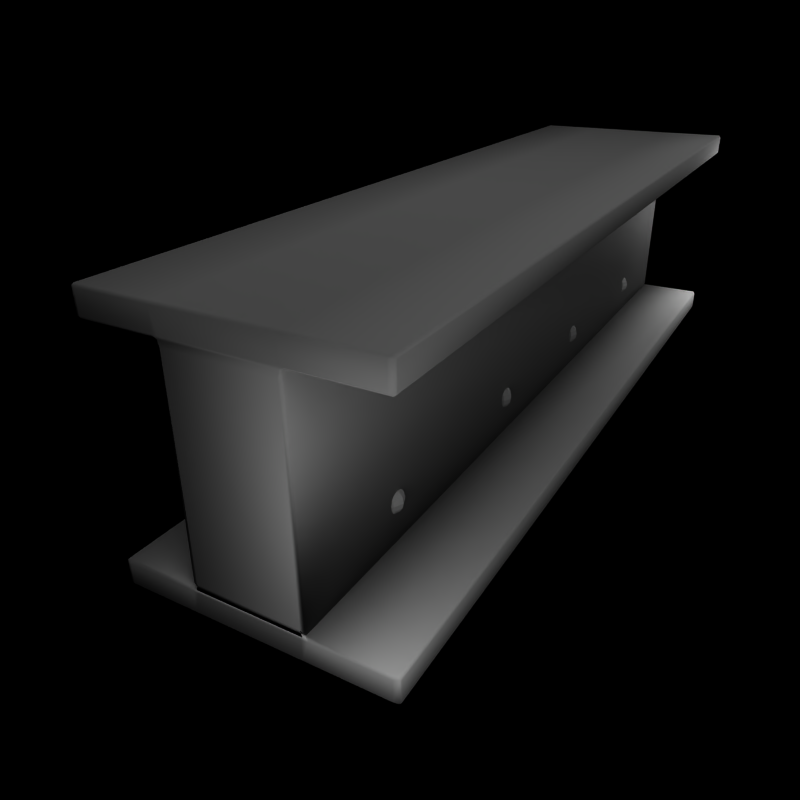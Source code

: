 # Source: metal.blend  (saved by Blender 2.49.2; exported with 4.5.12 LTS)
import bpy
from mathutils import Matrix  # noqa: F401  (used for matrix-valued properties, if any)

bpy.ops.wm.read_factory_settings(use_empty=True)
scene = bpy.context.scene
scene.name = 'Scene'

# ---- collections
col_collection_1 = bpy.data.collections.new('Collection 1'); scene.collection.children.link(col_collection_1)

# ---- materials (node trees are filled in below, after node groups)
mat_material = bpy.data.materials.new('Material')
mat_material.alpha_threshold = 0.0
mat_material.diffuse_color = (0.56, 0.56, 0.56, 1.0)
mat_material.specular_color = (0.14, 0.14, 0.14)
mat_material.roughness = 0.5
mat_material.line_color = (0.0, 0.0, 0.0, 1.0)

# ---- material node trees

# ---- world
world_world = bpy.data.worlds.new('World'); scene.world = world_world
world_world.color = (0.0, 0.0, 0.0)
world_world.use_sun_shadow = False
world_world.sun_shadow_jitter_overblur = 0.0
world_world.cycles.sampling_method = 'MANUAL'
world_world.cycles.sample_map_resolution = 256

# ---- cameras
cam_camera = bpy.data.cameras.new('Camera')
cam_camera.passepartout_alpha = 0.2
cam_camera.clip_end = 100.0
cam_camera.lens = 35.0
cam_camera.ortho_scale = 7.314
cam_camera.show_passepartout = False
cam_camera.show_safe_areas = True
cam_camera.dof.focus_distance = 0.0
cam_camera.dof.aperture_fstop = 128.0

# ---- lights
light_lamp_002 = bpy.data.lights.new('Lamp.002', 'POINT')
light_lamp_002.transmission_factor = 0.0
light_lamp_002.energy = 100.0
light_lamp_002.shadow_buffer_clip_start = 0.5
light_lamp_002.shadow_soft_size = 1.0
light_lamp_002.shadow_maximum_resolution = 0.006
light_lamp_002.use_absolute_resolution = True
light_lamp_002.cycles.use_multiple_importance_sampling = False
light_lamp_001 = bpy.data.lights.new('Lamp.001', 'SUN')
light_lamp_001.transmission_factor = 0.0
light_lamp_001.angle = 1.571
light_lamp_001.energy = 1.0
light_lamp_001.shadow_buffer_clip_start = 0.5
light_lamp_001.shadow_soft_size = 1.0
light_lamp_001.shadow_cascade_max_distance = 1000.0
light_lamp_001.cycles.use_multiple_importance_sampling = False
light_lamp = bpy.data.lights.new('Lamp', 'POINT')
light_lamp.transmission_factor = 0.0
light_lamp.energy = 100.0
light_lamp.shadow_buffer_clip_start = 0.5
light_lamp.shadow_soft_size = 1.0
light_lamp.shadow_maximum_resolution = 0.006
light_lamp.use_absolute_resolution = True
light_lamp.cycles.use_multiple_importance_sampling = False
light_spot = bpy.data.lights.new('Spot', 'SUN')
light_spot.transmission_factor = 0.0
light_spot.cutoff_distance = 30.0
light_spot.angle = 1.571
light_spot.energy = 1.0
light_spot.shadow_buffer_clip_start = 1.001
light_spot.shadow_soft_size = 1.0
light_spot.shadow_cascade_max_distance = 1000.0
light_spot.cycles.use_multiple_importance_sampling = False

# ---- meshes
me_sphere_003 = bpy.data.meshes.new('Sphere.003')
me_sphere_003.from_pydata([(-3.352, -7.479, 5.877), (-3.352, -7.097, 5.801), (-3.352, -6.772, 5.584), (-3.352, -6.555, 5.26), (-3.352, -6.479, 4.877), (-3.352, -6.555, 4.494), (-3.352, -6.772, 4.17), (-3.352, -7.097, 3.953), (-3.622, -7.209, 3.953), (-3.852, -6.979, 4.17), (-4.005, -6.826, 4.494), (-4.059, -6.772, 4.877), (-4.005, -6.826, 5.26), (-3.852, -6.979, 5.584), (-3.622, -7.209, 5.801), (-3.735, -7.479, 5.801), (-4.059, -7.479, 5.584), (-4.276, -7.479, 5.26), (-4.352, -7.479, 4.877), (-4.276, -7.479, 4.494), (-4.059, -7.479, 4.17), (-3.735, -7.479, 3.953), (-3.352, -7.479, 3.877), (-3.622, -7.75, 3.953), (-3.852, -7.979, 4.17), (-4.005, -8.132, 4.494), (-4.059, -8.186, 4.877), (-4.005, -8.132, 5.26), (-3.852, -7.979, 5.584), (-3.622, -7.75, 5.801), (-3.352, -7.862, 5.801), (-3.352, -8.186, 5.584), (-3.352, -8.403, 5.26), (-3.352, -8.479, 4.877), (-3.352, -8.403, 4.494), (-3.352, -8.186, 4.17), (-3.352, -7.862, 3.953), (-3.352, -7.862, 3.953), (-3.352, -8.186, 4.17), (-3.352, -8.403, 4.494), (-3.352, -8.479, 4.877), (-3.352, -8.403, 5.26), (-3.352, -8.186, 5.584), (-3.352, -7.862, 5.801), (-3.352, -7.479, 3.877), (-3.352, -7.097, 3.953), (-3.352, -6.772, 4.17), (-3.352, -6.555, 4.494), (-3.352, -6.479, 4.877), (-3.352, -6.555, 5.26), (-3.352, -6.772, 5.584), (-3.352, -7.097, 5.801), (-3.352, -7.479, 5.877), (4.082, -7.479, 5.93), (4.465, -7.479, 5.854), (4.789, -7.479, 5.637), (5.006, -7.479, 5.313), (5.082, -7.479, 4.93), (5.006, -7.479, 4.547), (4.789, -7.479, 4.223), (4.465, -7.479, 4.006), (4.353, -7.209, 4.006), (4.582, -6.979, 4.223), (4.735, -6.826, 4.547), (4.789, -6.772, 4.93), (4.735, -6.826, 5.313), (4.582, -6.979, 5.637), (4.353, -7.209, 5.854), (4.082, -7.096, 5.854), (4.082, -6.772, 5.637), (4.082, -6.555, 5.313), (4.082, -6.479, 4.93), (4.082, -6.555, 4.547), (4.082, -6.772, 4.223), (4.082, -7.096, 4.006), (4.082, -7.479, 3.93), (4.082, -7.862, 5.854), (4.082, -8.186, 5.637), (4.082, -8.403, 5.313), (4.082, -8.479, 4.93), (4.082, -8.403, 4.547), (4.082, -8.186, 4.223), (4.082, -7.862, 4.006), (4.353, -7.75, 4.006), (4.582, -7.979, 4.223), (4.735, -8.132, 4.547), (4.789, -8.186, 4.93), (4.735, -8.132, 5.313), (4.582, -7.979, 5.637), (4.353, -7.75, 5.854), (-3.265, -7.479, -3.984), (-3.265, -7.097, -4.06), (-3.265, -6.772, -4.277), (-3.265, -6.555, -4.601), (-3.265, -6.479, -4.984), (-3.265, -6.555, -5.367), (-3.265, -6.772, -5.691), (-3.265, -7.097, -5.908), (-3.536, -7.209, -5.908), (-3.765, -6.979, -5.691), (-3.918, -6.826, -5.367), (-3.972, -6.772, -4.984), (-3.918, -6.826, -4.601), (-3.765, -6.979, -4.277), (-3.536, -7.209, -4.06), (-3.648, -7.479, -4.06), (-3.972, -7.479, -4.277), (-4.189, -7.479, -4.601), (-4.265, -7.479, -4.984), (-4.189, -7.479, -5.367), (-3.972, -7.479, -5.691), (-3.648, -7.479, -5.908), (-3.265, -7.479, -5.984), (-3.536, -7.75, -5.908), (-3.765, -7.979, -5.691), (-3.918, -8.132, -5.367), (-3.972, -8.186, -4.984), (-3.918, -8.132, -4.601), (-3.765, -7.979, -4.277), (-3.536, -7.75, -4.06), (-3.265, -7.862, -4.06), (-3.265, -8.186, -4.277), (-3.265, -8.403, -4.601), (-3.265, -8.479, -4.984), (-3.265, -8.403, -5.367), (-3.265, -8.186, -5.691), (-3.265, -7.862, -5.908), (-3.265, -7.862, -5.908), (-3.265, -8.186, -5.691), (-3.265, -8.403, -5.367), (-3.265, -8.479, -4.984), (-3.265, -8.403, -4.601), (-3.265, -8.186, -4.277), (-3.265, -7.862, -4.06), (-3.265, -7.479, -5.984), (-3.265, -7.097, -5.908), (-3.265, -6.772, -5.691), (-3.265, -6.555, -5.367), (-3.265, -6.479, -4.984), (-3.265, -6.555, -4.601), (-3.265, -6.772, -4.277), (-3.265, -7.097, -4.06), (-3.265, -7.479, -3.984), (4.169, -7.479, -3.931), (4.551, -7.479, -4.007), (4.876, -7.479, -4.224), (5.093, -7.479, -4.548), (5.169, -7.479, -4.931), (5.093, -7.479, -5.314), (4.876, -7.479, -5.638), (4.551, -7.479, -5.855), (4.439, -7.209, -5.855), (4.669, -6.979, -5.638), (4.822, -6.826, -5.314), (4.876, -6.772, -4.931), (4.822, -6.826, -4.548), (4.669, -6.979, -4.224), (4.439, -7.209, -4.007), (4.169, -7.096, -4.007), (4.169, -6.772, -4.224), (4.169, -6.555, -4.548), (4.169, -6.479, -4.931), (4.169, -6.555, -5.314), (4.169, -6.772, -5.638), (4.169, -7.096, -5.855), (4.169, -7.479, -5.931), (4.169, -7.862, -4.007), (4.169, -8.186, -4.224), (4.169, -8.403, -4.548), (4.169, -8.479, -4.931), (4.169, -8.403, -5.314), (4.169, -8.186, -5.638), (4.169, -7.862, -5.855), (4.439, -7.75, -5.855), (4.669, -7.979, -5.638), (4.822, -8.132, -5.314), (4.876, -8.186, -4.931), (4.822, -8.132, -4.548), (4.669, -7.979, -4.224), (4.439, -7.75, -4.007), (-3.265, 7.959, -3.984), (-3.265, 8.342, -4.06), (-3.265, 8.666, -4.277), (-3.265, 8.883, -4.601), (-3.265, 8.959, -4.984), (-3.265, 8.883, -5.367), (-3.265, 8.666, -5.691), (-3.265, 8.342, -5.908), (-3.536, 8.23, -5.908), (-3.765, 8.459, -5.691), (-3.918, 8.613, -5.367), (-3.972, 8.666, -4.984), (-3.918, 8.613, -4.601), (-3.765, 8.459, -4.277), (-3.536, 8.23, -4.06), (-3.648, 7.959, -4.06), (-3.972, 7.959, -4.277), (-4.189, 7.959, -4.601), (-4.265, 7.959, -4.984), (-4.189, 7.959, -5.367), (-3.972, 7.959, -5.691), (-3.648, 7.959, -5.908), (-3.265, 7.959, -5.984), (-3.536, 7.689, -5.908), (-3.765, 7.459, -5.691), (-3.918, 7.306, -5.367), (-3.972, 7.252, -4.984), (-3.918, 7.306, -4.601), (-3.765, 7.459, -4.277), (-3.536, 7.689, -4.06), (-3.265, 7.577, -4.06), (-3.265, 7.252, -4.277), (-3.265, 7.035, -4.601), (-3.265, 6.959, -4.984), (-3.265, 7.035, -5.367), (-3.265, 7.252, -5.691), (-3.265, 7.577, -5.908), (-3.265, 7.577, -5.908), (-3.265, 7.252, -5.691), (-3.265, 7.035, -5.367), (-3.265, 6.959, -4.984), (-3.265, 7.035, -4.601), (-3.265, 7.252, -4.277), (-3.265, 7.577, -4.06), (-3.265, 7.959, -5.984), (-3.265, 8.342, -5.908), (-3.265, 8.666, -5.691), (-3.265, 8.883, -5.367), (-3.265, 8.959, -4.984), (-3.265, 8.883, -4.601), (-3.265, 8.666, -4.277), (-3.265, 8.342, -4.06), (-3.265, 7.959, -3.984), (4.169, 7.959, -3.931), (4.551, 7.959, -4.007), (4.876, 7.959, -4.224), (5.093, 7.959, -4.548), (5.169, 7.959, -4.931), (5.093, 7.959, -5.314), (4.876, 7.959, -5.638), (4.551, 7.959, -5.855), (4.439, 8.23, -5.855), (4.669, 8.459, -5.638), (4.822, 8.613, -5.314), (4.876, 8.666, -4.931), (4.822, 8.613, -4.548), (4.669, 8.459, -4.224), (4.439, 8.23, -4.007), (4.169, 8.342, -4.007), (4.169, 8.666, -4.224), (4.169, 8.883, -4.548), (4.169, 8.959, -4.931), (4.169, 8.883, -5.314), (4.169, 8.666, -5.638), (4.169, 8.342, -5.855), (4.169, 7.959, -5.931), (4.169, 7.577, -4.007), (4.169, 7.252, -4.224), (4.169, 7.035, -4.548), (4.169, 6.959, -4.931), (4.169, 7.035, -5.314), (4.169, 7.252, -5.638), (4.169, 7.577, -5.855), (4.439, 7.689, -5.855), (4.669, 7.459, -5.638), (4.822, 7.306, -5.314), (4.876, 7.252, -4.931), (4.822, 7.306, -4.548), (4.669, 7.459, -4.224), (4.439, 7.689, -4.007), (-3.352, 7.959, 5.877), (-3.352, 8.342, 5.801), (-3.352, 8.666, 5.584), (-3.352, 8.883, 5.26), (-3.352, 8.959, 4.877), (-3.352, 8.883, 4.494), (-3.352, 8.666, 4.17), (-3.352, 8.342, 3.953), (-3.622, 8.23, 3.953), (-3.852, 8.459, 4.17), (-4.005, 8.613, 4.494), (-4.059, 8.666, 4.877), (-4.005, 8.613, 5.26), (-3.852, 8.459, 5.584), (-3.622, 8.23, 5.801), (-3.735, 7.959, 5.801), (-4.059, 7.959, 5.584), (-4.276, 7.959, 5.26), (-4.352, 7.959, 4.877), (-4.276, 7.959, 4.494), (-4.059, 7.959, 4.17), (-3.735, 7.959, 3.953), (-3.352, 7.959, 3.877), (-3.622, 7.689, 3.953), (-3.852, 7.459, 4.17), (-4.005, 7.306, 4.494), (-4.059, 7.252, 4.877), (-4.005, 7.306, 5.26), (-3.852, 7.459, 5.584), (-3.622, 7.689, 5.801), (-3.352, 7.577, 5.801), (-3.352, 7.252, 5.584), (-3.352, 7.035, 5.26), (-3.352, 6.959, 4.877), (-3.352, 7.035, 4.494), (-3.352, 7.252, 4.17), (-3.352, 7.577, 3.953), (-3.352, 7.577, 3.953), (-3.352, 7.252, 4.17), (-3.352, 7.035, 4.494), (-3.352, 6.959, 4.877), (-3.352, 7.035, 5.26), (-3.352, 7.252, 5.584), (-3.352, 7.577, 5.801), (-3.352, 7.959, 3.877), (-3.352, 8.342, 3.953), (-3.352, 8.666, 4.17), (-3.352, 8.883, 4.494), (-3.352, 8.959, 4.877), (-3.352, 8.883, 5.26), (-3.352, 8.666, 5.584), (-3.352, 8.342, 5.801), (-3.352, 7.959, 5.877), (4.082, 7.959, 5.93), (4.465, 7.959, 5.854), (4.789, 7.959, 5.637), (5.006, 7.959, 5.313), (5.082, 7.959, 4.93), (5.006, 7.959, 4.547), (4.789, 7.959, 4.223), (4.465, 7.959, 4.006), (4.353, 8.23, 4.006), (4.582, 8.459, 4.223), (4.735, 8.613, 4.547), (4.789, 8.666, 4.93), (4.735, 8.613, 5.313), (4.582, 8.459, 5.637), (4.353, 8.23, 5.854), (4.082, 8.342, 5.854), (4.082, 8.666, 5.637), (4.082, 8.883, 5.313), (4.082, 8.959, 4.93), (4.082, 8.883, 4.547), (4.082, 8.666, 4.223), (4.082, 8.342, 4.006), (4.082, 7.959, 3.93), (4.082, 7.577, 5.854), (4.082, 7.252, 5.637), (4.082, 7.035, 5.313), (4.082, 6.959, 4.93), (4.082, 7.035, 4.547), (4.082, 7.252, 4.223), (4.082, 7.577, 4.006), (4.353, 7.689, 4.006), (4.582, 7.459, 4.223), (4.735, 7.306, 4.547), (4.789, 7.252, 4.93), (4.735, 7.306, 5.313), (4.582, 7.459, 5.637), (4.353, 7.689, 5.854), (-3.352, -24.17, 5.877), (-3.352, -23.79, 5.801), (-3.352, -23.46, 5.584), (-3.352, -23.25, 5.26), (-3.352, -23.17, 4.877), (-3.352, -23.25, 4.494), (-3.352, -23.46, 4.17), (-3.352, -23.79, 3.953), (-3.622, -23.9, 3.953), (-3.852, -23.67, 4.17), (-4.005, -23.52, 4.494), (-4.059, -23.46, 4.877), (-4.005, -23.52, 5.26), (-3.852, -23.67, 5.584), (-3.622, -23.9, 5.801), (-3.735, -24.17, 5.801), (-4.059, -24.17, 5.584), (-4.276, -24.17, 5.26), (-4.352, -24.17, 4.877), (-4.276, -24.17, 4.494), (-4.059, -24.17, 4.17), (-3.735, -24.17, 3.953), (-3.352, -24.17, 3.877), (-3.622, -24.44, 3.953), (-3.852, -24.67, 4.17), (-4.005, -24.82, 4.494), (-4.059, -24.88, 4.877), (-4.005, -24.82, 5.26), (-3.852, -24.67, 5.584), (-3.622, -24.44, 5.801), (-3.352, -24.55, 5.801), (-3.352, -24.88, 5.584), (-3.352, -25.09, 5.26), (-3.352, -25.17, 4.877), (-3.352, -25.09, 4.494), (-3.352, -24.88, 4.17), (-3.352, -24.55, 3.953), (-3.352, -24.55, 3.953), (-3.352, -24.88, 4.17), (-3.352, -25.09, 4.494), (-3.352, -25.17, 4.877), (-3.352, -25.09, 5.26), (-3.352, -24.88, 5.584), (-3.352, -24.55, 5.801), (-3.352, -24.17, 3.877), (-3.352, -23.79, 3.953), (-3.352, -23.46, 4.17), (-3.352, -23.25, 4.494), (-3.352, -23.17, 4.877), (-3.352, -23.25, 5.26), (-3.352, -23.46, 5.584), (-3.352, -23.79, 5.801), (-3.352, -24.17, 5.877), (4.082, -24.17, 5.93), (4.465, -24.17, 5.854), (4.789, -24.17, 5.637), (5.006, -24.17, 5.313), (5.082, -24.17, 4.93), (5.006, -24.17, 4.547), (4.789, -24.17, 4.223), (4.465, -24.17, 4.006), (4.353, -23.9, 4.006), (4.582, -23.67, 4.223), (4.735, -23.52, 4.547), (4.789, -23.46, 4.93), (4.735, -23.52, 5.313), (4.582, -23.67, 5.637), (4.353, -23.9, 5.854), (4.082, -23.79, 5.854), (4.082, -23.46, 5.637), (4.082, -23.25, 5.313), (4.082, -23.17, 4.93), (4.082, -23.25, 4.547), (4.082, -23.46, 4.223), (4.082, -23.79, 4.006), (4.082, -24.17, 3.93), (4.082, -24.55, 5.854), (4.082, -24.88, 5.637), (4.082, -25.09, 5.313), (4.082, -25.17, 4.93), (4.082, -25.09, 4.547), (4.082, -24.88, 4.223), (4.082, -24.55, 4.006), (4.353, -24.44, 4.006), (4.582, -24.67, 4.223), (4.735, -24.82, 4.547), (4.789, -24.88, 4.93), (4.735, -24.82, 5.313), (4.582, -24.67, 5.637), (4.353, -24.44, 5.854), (-3.265, -24.17, -3.984), (-3.265, -23.79, -4.06), (-3.265, -23.46, -4.277), (-3.265, -23.25, -4.601), (-3.265, -23.17, -4.984), (-3.265, -23.25, -5.367), (-3.265, -23.46, -5.691), (-3.265, -23.79, -5.908), (-3.536, -23.9, -5.908), (-3.765, -23.67, -5.691), (-3.918, -23.52, -5.367), (-3.972, -23.46, -4.984), (-3.918, -23.52, -4.601), (-3.765, -23.67, -4.277), (-3.536, -23.9, -4.06), (-3.648, -24.17, -4.06), (-3.972, -24.17, -4.277), (-4.189, -24.17, -4.601), (-4.265, -24.17, -4.984), (-4.189, -24.17, -5.367), (-3.972, -24.17, -5.691), (-3.648, -24.17, -5.908), (-3.265, -24.17, -5.984), (-3.536, -24.44, -5.908), (-3.765, -24.67, -5.691), (-3.918, -24.82, -5.367), (-3.972, -24.88, -4.984), (-3.918, -24.82, -4.601), (-3.765, -24.67, -4.277), (-3.536, -24.44, -4.06), (-3.265, -24.55, -4.06), (-3.265, -24.88, -4.277), (-3.265, -25.09, -4.601), (-3.265, -25.17, -4.984), (-3.265, -25.09, -5.367), (-3.265, -24.88, -5.691), (-3.265, -24.55, -5.908), (-3.265, -24.55, -5.908), (-3.265, -24.88, -5.691), (-3.265, -25.09, -5.367), (-3.265, -25.17, -4.984), (-3.265, -25.09, -4.601), (-3.265, -24.88, -4.277), (-3.265, -24.55, -4.06), (-3.265, -24.17, -5.984), (-3.265, -23.79, -5.908), (-3.265, -23.46, -5.691), (-3.265, -23.25, -5.367), (-3.265, -23.17, -4.984), (-3.265, -23.25, -4.601), (-3.265, -23.46, -4.277), (-3.265, -23.79, -4.06), (-3.265, -24.17, -3.984), (4.169, -24.17, -3.931), (4.551, -24.17, -4.007), (4.876, -24.17, -4.224), (5.093, -24.17, -4.548), (5.169, -24.17, -4.931), (5.093, -24.17, -5.314), (4.876, -24.17, -5.638), (4.551, -24.17, -5.855), (4.439, -23.9, -5.855), (4.669, -23.67, -5.638), (4.822, -23.52, -5.314), (4.876, -23.46, -4.931), (4.822, -23.52, -4.548), (4.669, -23.67, -4.224), (4.439, -23.9, -4.007), (4.169, -23.79, -4.007), (4.169, -23.46, -4.224), (4.169, -23.25, -4.548), (4.169, -23.17, -4.931), (4.169, -23.25, -5.314), (4.169, -23.46, -5.638), (4.169, -23.79, -5.855), (4.169, -24.17, -5.931), (4.169, -24.55, -4.007), (4.169, -24.88, -4.224), (4.169, -25.09, -4.548), (4.169, -25.17, -4.931), (4.169, -25.09, -5.314), (4.169, -24.88, -5.638), (4.169, -24.55, -5.855), (4.439, -24.44, -5.855), (4.669, -24.67, -5.638), (4.822, -24.82, -5.314), (4.876, -24.88, -4.931), (4.822, -24.82, -4.548), (4.669, -24.67, -4.224), (4.439, -24.44, -4.007), (-3.265, 24.65, -3.984), (-3.265, 25.03, -4.06), (-3.265, 25.36, -4.277), (-3.265, 25.57, -4.601), (-3.265, 25.65, -4.984), (-3.265, 25.57, -5.367), (-3.265, 25.36, -5.691), (-3.265, 25.03, -5.908), (-3.536, 24.92, -5.908), (-3.765, 25.15, -5.691), (-3.918, 25.3, -5.367), (-3.972, 25.36, -4.984), (-3.918, 25.3, -4.601), (-3.765, 25.15, -4.277), (-3.536, 24.92, -4.06), (-3.648, 24.65, -4.06), (-3.972, 24.65, -4.277), (-4.189, 24.65, -4.601), (-4.265, 24.65, -4.984), (-4.189, 24.65, -5.367), (-3.972, 24.65, -5.691), (-3.648, 24.65, -5.908), (-3.265, 24.65, -5.984), (-3.536, 24.38, -5.908), (-3.765, 24.15, -5.691), (-3.918, 24.0, -5.367), (-3.972, 23.94, -4.984), (-3.918, 24.0, -4.601), (-3.765, 24.15, -4.277), (-3.536, 24.38, -4.06), (-3.265, 24.27, -4.06), (-3.265, 23.94, -4.277), (-3.265, 23.73, -4.601), (-3.265, 23.65, -4.984), (-3.265, 23.73, -5.367), (-3.265, 23.94, -5.691), (-3.265, 24.27, -5.908), (-3.265, 24.27, -5.908), (-3.265, 23.94, -5.691), (-3.265, 23.73, -5.367), (-3.265, 23.65, -4.984), (-3.265, 23.73, -4.601), (-3.265, 23.94, -4.277), (-3.265, 24.27, -4.06), (-3.265, 24.65, -5.984), (-3.265, 25.03, -5.908), (-3.265, 25.36, -5.691), (-3.265, 25.57, -5.367), (-3.265, 25.65, -4.984), (-3.265, 25.57, -4.601), (-3.265, 25.36, -4.277), (-3.265, 25.03, -4.06), (-3.265, 24.65, -3.984), (4.169, 24.65, -3.931), (4.551, 24.65, -4.007), (4.876, 24.65, -4.224), (5.093, 24.65, -4.548), (5.169, 24.65, -4.931), (5.093, 24.65, -5.314), (4.876, 24.65, -5.638), (4.551, 24.65, -5.855), (4.439, 24.92, -5.855), (4.669, 25.15, -5.638), (4.822, 25.3, -5.314), (4.876, 25.36, -4.931), (4.822, 25.3, -4.548), (4.669, 25.15, -4.224), (4.439, 24.92, -4.007), (4.169, 25.03, -4.007), (4.169, 25.36, -4.224), (4.169, 25.57, -4.548), (4.169, 25.65, -4.931), (4.169, 25.57, -5.314), (4.169, 25.36, -5.638), (4.169, 25.03, -5.855), (4.169, 24.65, -5.931), (4.169, 24.27, -4.007), (4.169, 23.94, -4.224), (4.169, 23.73, -4.548), (4.169, 23.65, -4.931), (4.169, 23.73, -5.314), (4.169, 23.94, -5.638), (4.169, 24.27, -5.855), (4.439, 24.38, -5.855), (4.669, 24.15, -5.638), (4.822, 24.0, -5.314), (4.876, 23.94, -4.931), (4.822, 24.0, -4.548), (4.669, 24.15, -4.224), (4.439, 24.38, -4.007), (-3.352, 24.65, 5.877), (-3.352, 25.03, 5.801), (-3.352, 25.36, 5.584), (-3.352, 25.57, 5.26), (-3.352, 25.65, 4.877), (-3.352, 25.57, 4.494), (-3.352, 25.36, 4.17), (-3.352, 25.03, 3.953), (-3.622, 24.92, 3.953), (-3.852, 25.15, 4.17), (-4.005, 25.3, 4.494), (-4.059, 25.36, 4.877), (-4.005, 25.3, 5.26), (-3.852, 25.15, 5.584), (-3.622, 24.92, 5.801), (-3.735, 24.65, 5.801), (-4.059, 24.65, 5.584), (-4.276, 24.65, 5.26), (-4.352, 24.65, 4.877), (-4.276, 24.65, 4.494), (-4.059, 24.65, 4.17), (-3.735, 24.65, 3.953), (-3.352, 24.65, 3.877), (-3.622, 24.38, 3.953), (-3.852, 24.15, 4.17), (-4.005, 24.0, 4.494), (-4.059, 23.94, 4.877), (-4.005, 24.0, 5.26), (-3.852, 24.15, 5.584), (-3.622, 24.38, 5.801), (-3.352, 24.27, 5.801), (-3.352, 23.94, 5.584), (-3.352, 23.73, 5.26), (-3.352, 23.65, 4.877), (-3.352, 23.73, 4.494), (-3.352, 23.94, 4.17), (-3.352, 24.27, 3.953), (-3.352, 24.27, 3.953), (-3.352, 23.94, 4.17), (-3.352, 23.73, 4.494), (-3.352, 23.65, 4.877), (-3.352, 23.73, 5.26), (-3.352, 23.94, 5.584), (-3.352, 24.27, 5.801), (-3.352, 24.65, 3.877), (-3.352, 25.03, 3.953), (-3.352, 25.36, 4.17), (-3.352, 25.57, 4.494), (-3.352, 25.65, 4.877), (-3.352, 25.57, 5.26), (-3.352, 25.36, 5.584), (-3.352, 25.03, 5.801), (-3.352, 24.65, 5.877), (4.082, 24.65, 5.93), (4.465, 24.65, 5.854), (4.789, 24.65, 5.637), (5.006, 24.65, 5.313), (5.082, 24.65, 4.93), (5.006, 24.65, 4.547), (4.789, 24.65, 4.223), (4.465, 24.65, 4.006), (4.353, 24.92, 4.006), (4.582, 25.15, 4.223), (4.735, 25.3, 4.547), (4.789, 25.36, 4.93), (4.735, 25.3, 5.313), (4.582, 25.15, 5.637), (4.353, 24.92, 5.854), (4.082, 25.03, 5.854), (4.082, 25.36, 5.637), (4.082, 25.57, 5.313), (4.082, 25.65, 4.93), (4.082, 25.57, 4.547), (4.082, 25.36, 4.223), (4.082, 25.03, 4.006), (4.082, 24.65, 3.93), (4.082, 24.27, 5.854), (4.082, 23.94, 5.637), (4.082, 23.73, 5.313), (4.082, 23.65, 4.93), (4.082, 23.73, 4.547), (4.082, 23.94, 4.223), (4.082, 24.27, 4.006), (4.353, 24.38, 4.006), (4.582, 24.15, 4.223), (4.735, 24.0, 4.547), (4.789, 23.94, 4.93), (4.735, 24.0, 5.313), (4.582, 24.15, 5.637), (4.353, 24.38, 5.854), (-3.783, -34.64, -7.909), (-3.942, -34.63, 7.849), (4.043, -34.64, -7.784), (3.885, -34.63, 7.905), (3.834, -34.63, 9.892), (-3.947, -34.63, 9.791), (-3.756, -34.64, -9.869), (4.06, -34.64, -9.79), (-9.556, -34.64, -7.96), (-9.536, -34.64, -9.928), (-9.739, -34.44, -9.729), (-9.755, -34.44, -8.162), (-9.765, 34.43, -8.184), (-9.749, 34.43, -9.751), (9.744, -34.64, -9.733), (9.725, -34.64, -7.763), (9.928, -34.44, -7.964), (9.943, -34.44, -9.53), (9.934, 34.43, -9.552), (9.918, 34.43, -7.986), (-9.715, -34.63, 7.787), (-9.735, -34.63, 9.754), (-9.934, -34.43, 9.552), (-9.918, -34.43, 7.986), (-9.928, 34.44, 7.964), (-9.943, 34.44, 9.53), (9.546, -34.63, 9.95), (9.566, -34.63, 7.981), (9.765, -34.43, 8.184), (9.749, -34.43, 9.751), (9.739, 34.44, 9.729), (9.755, 34.44, 8.162), (-3.956, 34.44, 9.768), (3.825, 34.44, 9.87), (-9.744, 34.44, 9.732), (9.536, 34.44, 9.928), (3.876, 34.44, 7.883), (9.556, 34.44, 7.959), (-3.952, 34.44, 7.827), (-9.725, 34.44, 7.765), (9.353, 34.64, 8.157), (9.338, 34.64, 9.725), (4.031, 34.64, 9.671), (4.071, 34.64, 8.086), (3.629, 34.64, 9.666), (-3.755, 34.64, 9.57), (-3.751, 34.64, 8.029), (3.669, 34.64, 8.082), (-9.541, 34.64, 9.532), (-9.526, 34.64, 7.968), (-4.153, 34.64, 8.026), (-4.157, 34.64, 9.566), (-9.885, 34.5, 9.589), (-9.868, 34.49, 7.905), (9.68, 34.5, 9.787), (9.697, 34.5, 8.102), (4.05, 34.42, -9.813), (9.735, 34.42, -9.755), (-3.765, 34.42, -9.891), (-9.546, 34.42, -9.95), (4.034, 34.42, -7.806), (9.715, 34.42, -7.786), (-3.793, 34.42, -7.931), (-9.566, 34.42, -7.982), (9.505, 34.63, -7.999), (9.52, 34.63, -9.545), (4.261, 34.63, -9.598), (4.248, 34.63, -8.018), (3.836, 34.63, -9.602), (-3.556, 34.63, -9.677), (-3.577, 34.63, -8.14), (3.823, 34.63, -8.022), (-9.335, 34.63, -9.735), (-9.351, 34.63, -8.193), (-4.002, 34.63, -8.146), (-3.981, 34.63, -9.681), (-9.698, 34.48, -9.801), (-9.715, 34.48, -8.133), (9.884, 34.48, -9.603), (9.867, 34.48, -7.935), (4.029, 34.63, -7.293), (4.034, 34.44, -7.79), (-3.949, 34.41, 7.574), (-3.952, 34.45, 7.818), (-3.584, 34.63, -7.502), (3.814, 34.63, -7.381), (3.659, 34.64, 7.46), (-3.718, 34.64, 7.398), (3.763, 34.64, 7.902), (3.876, 34.44, 7.883), (-3.836, 34.64, 7.856), (-3.793, 34.44, -7.912), (3.926, 34.63, -7.811), (-3.686, 34.63, -7.929), (-3.911, 34.63, -7.957)], [], [(22, 8, 7), (7, 8, 9, 6), (6, 9, 10, 5), (5, 10, 11, 4), (4, 11, 12, 3), (3, 12, 13, 2), (2, 13, 14, 1), (14, 0, 1), (15, 0, 14), (13, 16, 15, 14), (12, 17, 16, 13), (11, 18, 17, 12), (10, 19, 18, 11), (9, 20, 19, 10), (8, 21, 20, 9), (22, 21, 8), (22, 23, 21), (21, 23, 24, 20), (20, 24, 25, 19), (19, 25, 26, 18), (18, 26, 27, 17), (17, 27, 28, 16), (16, 28, 29, 15), (29, 0, 15), (30, 0, 29), (28, 31, 30, 29), (27, 32, 31, 28), (26, 33, 32, 27), (25, 34, 33, 26), (24, 35, 34, 25), (23, 36, 35, 24), (22, 36, 23), (1, 0, 52, 51), (22, 7, 45, 44), (0, 30, 43, 52), (36, 22, 44, 37), (35, 36, 37, 38), (34, 35, 38, 39), (33, 34, 39, 40), (32, 33, 40, 41), (31, 32, 41, 42), (30, 31, 42, 43), (7, 6, 46, 45), (6, 5, 47, 46), (5, 4, 48, 47), (4, 3, 49, 48), (3, 2, 50, 49), (2, 1, 51, 50), (50, 51, 68, 69), (49, 50, 69, 70), (48, 49, 70, 71), (47, 48, 71, 72), (46, 47, 72, 73), (45, 46, 73, 74), (43, 42, 77, 76), (42, 41, 78, 77), (41, 40, 79, 78), (40, 39, 80, 79), (39, 38, 81, 80), (38, 37, 82, 81), (37, 44, 75, 82), (52, 43, 76, 53), (44, 45, 74, 75), (51, 52, 53, 68), (75, 61, 60), (60, 61, 62, 59), (59, 62, 63, 58), (58, 63, 64, 57), (57, 64, 65, 56), (56, 65, 66, 55), (55, 66, 67, 54), (67, 53, 54), (68, 53, 67), (66, 69, 68, 67), (65, 70, 69, 66), (64, 71, 70, 65), (63, 72, 71, 64), (62, 73, 72, 63), (61, 74, 73, 62), (75, 74, 61), (75, 83, 82), (82, 83, 84, 81), (81, 84, 85, 80), (80, 85, 86, 79), (79, 86, 87, 78), (78, 87, 88, 77), (77, 88, 89, 76), (89, 53, 76), (54, 53, 89), (88, 55, 54, 89), (87, 56, 55, 88), (86, 57, 56, 87), (85, 58, 57, 86), (84, 59, 58, 85), (83, 60, 59, 84), (75, 60, 83), (112, 98, 97), (97, 98, 99, 96), (96, 99, 100, 95), (95, 100, 101, 94), (94, 101, 102, 93), (93, 102, 103, 92), (92, 103, 104, 91), (104, 90, 91), (105, 90, 104), (103, 106, 105, 104), (102, 107, 106, 103), (101, 108, 107, 102), (100, 109, 108, 101), (99, 110, 109, 100), (98, 111, 110, 99), (112, 111, 98), (112, 113, 111), (111, 113, 114, 110), (110, 114, 115, 109), (109, 115, 116, 108), (108, 116, 117, 107), (107, 117, 118, 106), (106, 118, 119, 105), (119, 90, 105), (120, 90, 119), (118, 121, 120, 119), (117, 122, 121, 118), (116, 123, 122, 117), (115, 124, 123, 116), (114, 125, 124, 115), (113, 126, 125, 114), (112, 126, 113), (91, 90, 142, 141), (112, 97, 135, 134), (90, 120, 133, 142), (126, 112, 134, 127), (125, 126, 127, 128), (124, 125, 128, 129), (123, 124, 129, 130), (122, 123, 130, 131), (121, 122, 131, 132), (120, 121, 132, 133), (97, 96, 136, 135), (96, 95, 137, 136), (95, 94, 138, 137), (94, 93, 139, 138), (93, 92, 140, 139), (92, 91, 141, 140), (140, 141, 158, 159), (139, 140, 159, 160), (138, 139, 160, 161), (137, 138, 161, 162), (136, 137, 162, 163), (135, 136, 163, 164), (133, 132, 167, 166), (132, 131, 168, 167), (131, 130, 169, 168), (130, 129, 170, 169), (129, 128, 171, 170), (128, 127, 172, 171), (127, 134, 165, 172), (142, 133, 166, 143), (134, 135, 164, 165), (141, 142, 143, 158), (165, 151, 150), (150, 151, 152, 149), (149, 152, 153, 148), (148, 153, 154, 147), (147, 154, 155, 146), (146, 155, 156, 145), (145, 156, 157, 144), (157, 143, 144), (158, 143, 157), (156, 159, 158, 157), (155, 160, 159, 156), (154, 161, 160, 155), (153, 162, 161, 154), (152, 163, 162, 153), (151, 164, 163, 152), (165, 164, 151), (165, 173, 172), (172, 173, 174, 171), (171, 174, 175, 170), (170, 175, 176, 169), (169, 176, 177, 168), (168, 177, 178, 167), (167, 178, 179, 166), (179, 143, 166), (144, 143, 179), (178, 145, 144, 179), (177, 146, 145, 178), (176, 147, 146, 177), (175, 148, 147, 176), (174, 149, 148, 175), (173, 150, 149, 174), (165, 150, 173), (202, 188, 187), (187, 188, 189, 186), (186, 189, 190, 185), (185, 190, 191, 184), (184, 191, 192, 183), (183, 192, 193, 182), (182, 193, 194, 181), (194, 180, 181), (195, 180, 194), (193, 196, 195, 194), (192, 197, 196, 193), (191, 198, 197, 192), (190, 199, 198, 191), (189, 200, 199, 190), (188, 201, 200, 189), (202, 201, 188), (202, 203, 201), (201, 203, 204, 200), (200, 204, 205, 199), (199, 205, 206, 198), (198, 206, 207, 197), (197, 207, 208, 196), (196, 208, 209, 195), (209, 180, 195), (210, 180, 209), (208, 211, 210, 209), (207, 212, 211, 208), (206, 213, 212, 207), (205, 214, 213, 206), (204, 215, 214, 205), (203, 216, 215, 204), (202, 216, 203), (181, 180, 232, 231), (202, 187, 225, 224), (180, 210, 223, 232), (216, 202, 224, 217), (215, 216, 217, 218), (214, 215, 218, 219), (213, 214, 219, 220), (212, 213, 220, 221), (211, 212, 221, 222), (210, 211, 222, 223), (187, 186, 226, 225), (186, 185, 227, 226), (185, 184, 228, 227), (184, 183, 229, 228), (183, 182, 230, 229), (182, 181, 231, 230), (230, 231, 248, 249), (229, 230, 249, 250), (228, 229, 250, 251), (227, 228, 251, 252), (226, 227, 252, 253), (225, 226, 253, 254), (223, 222, 257, 256), (222, 221, 258, 257), (221, 220, 259, 258), (220, 219, 260, 259), (219, 218, 261, 260), (218, 217, 262, 261), (217, 224, 255, 262), (232, 223, 256, 233), (224, 225, 254, 255), (231, 232, 233, 248), (255, 241, 240), (240, 241, 242, 239), (239, 242, 243, 238), (238, 243, 244, 237), (237, 244, 245, 236), (236, 245, 246, 235), (235, 246, 247, 234), (247, 233, 234), (248, 233, 247), (246, 249, 248, 247), (245, 250, 249, 246), (244, 251, 250, 245), (243, 252, 251, 244), (242, 253, 252, 243), (241, 254, 253, 242), (255, 254, 241), (255, 263, 262), (262, 263, 264, 261), (261, 264, 265, 260), (260, 265, 266, 259), (259, 266, 267, 258), (258, 267, 268, 257), (257, 268, 269, 256), (269, 233, 256), (234, 233, 269), (268, 235, 234, 269), (267, 236, 235, 268), (266, 237, 236, 267), (265, 238, 237, 266), (264, 239, 238, 265), (263, 240, 239, 264), (255, 240, 263), (292, 278, 277), (277, 278, 279, 276), (276, 279, 280, 275), (275, 280, 281, 274), (274, 281, 282, 273), (273, 282, 283, 272), (272, 283, 284, 271), (284, 270, 271), (285, 270, 284), (283, 286, 285, 284), (282, 287, 286, 283), (281, 288, 287, 282), (280, 289, 288, 281), (279, 290, 289, 280), (278, 291, 290, 279), (292, 291, 278), (292, 293, 291), (291, 293, 294, 290), (290, 294, 295, 289), (289, 295, 296, 288), (288, 296, 297, 287), (287, 297, 298, 286), (286, 298, 299, 285), (299, 270, 285), (300, 270, 299), (298, 301, 300, 299), (297, 302, 301, 298), (296, 303, 302, 297), (295, 304, 303, 296), (294, 305, 304, 295), (293, 306, 305, 294), (292, 306, 293), (271, 270, 322, 321), (292, 277, 315, 314), (270, 300, 313, 322), (306, 292, 314, 307), (305, 306, 307, 308), (304, 305, 308, 309), (303, 304, 309, 310), (302, 303, 310, 311), (301, 302, 311, 312), (300, 301, 312, 313), (277, 276, 316, 315), (276, 275, 317, 316), (275, 274, 318, 317), (274, 273, 319, 318), (273, 272, 320, 319), (272, 271, 321, 320), (320, 321, 338, 339), (319, 320, 339, 340), (318, 319, 340, 341), (317, 318, 341, 342), (316, 317, 342, 343), (315, 316, 343, 344), (313, 312, 347, 346), (312, 311, 348, 347), (311, 310, 349, 348), (310, 309, 350, 349), (309, 308, 351, 350), (308, 307, 352, 351), (307, 314, 345, 352), (322, 313, 346, 323), (314, 315, 344, 345), (321, 322, 323, 338), (345, 331, 330), (330, 331, 332, 329), (329, 332, 333, 328), (328, 333, 334, 327), (327, 334, 335, 326), (326, 335, 336, 325), (325, 336, 337, 324), (337, 323, 324), (338, 323, 337), (336, 339, 338, 337), (335, 340, 339, 336), (334, 341, 340, 335), (333, 342, 341, 334), (332, 343, 342, 333), (331, 344, 343, 332), (345, 344, 331), (345, 353, 352), (352, 353, 354, 351), (351, 354, 355, 350), (350, 355, 356, 349), (349, 356, 357, 348), (348, 357, 358, 347), (347, 358, 359, 346), (359, 323, 346), (324, 323, 359), (358, 325, 324, 359), (357, 326, 325, 358), (356, 327, 326, 357), (355, 328, 327, 356), (354, 329, 328, 355), (353, 330, 329, 354), (345, 330, 353), (382, 368, 367), (367, 368, 369, 366), (366, 369, 370, 365), (365, 370, 371, 364), (364, 371, 372, 363), (363, 372, 373, 362), (362, 373, 374, 361), (374, 360, 361), (375, 360, 374), (373, 376, 375, 374), (372, 377, 376, 373), (371, 378, 377, 372), (370, 379, 378, 371), (369, 380, 379, 370), (368, 381, 380, 369), (382, 381, 368), (382, 383, 381), (381, 383, 384, 380), (380, 384, 385, 379), (379, 385, 386, 378), (378, 386, 387, 377), (377, 387, 388, 376), (376, 388, 389, 375), (389, 360, 375), (390, 360, 389), (388, 391, 390, 389), (387, 392, 391, 388), (386, 393, 392, 387), (385, 394, 393, 386), (384, 395, 394, 385), (383, 396, 395, 384), (382, 396, 383), (361, 360, 412, 411), (382, 367, 405, 404), (360, 390, 403, 412), (396, 382, 404, 397), (395, 396, 397, 398), (394, 395, 398, 399), (393, 394, 399, 400), (392, 393, 400, 401), (391, 392, 401, 402), (390, 391, 402, 403), (367, 366, 406, 405), (366, 365, 407, 406), (365, 364, 408, 407), (364, 363, 409, 408), (363, 362, 410, 409), (362, 361, 411, 410), (410, 411, 428, 429), (409, 410, 429, 430), (408, 409, 430, 431), (407, 408, 431, 432), (406, 407, 432, 433), (405, 406, 433, 434), (403, 402, 437, 436), (402, 401, 438, 437), (401, 400, 439, 438), (400, 399, 440, 439), (399, 398, 441, 440), (398, 397, 442, 441), (397, 404, 435, 442), (412, 403, 436, 413), (404, 405, 434, 435), (411, 412, 413, 428), (435, 421, 420), (420, 421, 422, 419), (419, 422, 423, 418), (418, 423, 424, 417), (417, 424, 425, 416), (416, 425, 426, 415), (415, 426, 427, 414), (427, 413, 414), (428, 413, 427), (426, 429, 428, 427), (425, 430, 429, 426), (424, 431, 430, 425), (423, 432, 431, 424), (422, 433, 432, 423), (421, 434, 433, 422), (435, 434, 421), (435, 443, 442), (442, 443, 444, 441), (441, 444, 445, 440), (440, 445, 446, 439), (439, 446, 447, 438), (438, 447, 448, 437), (437, 448, 449, 436), (449, 413, 436), (414, 413, 449), (448, 415, 414, 449), (447, 416, 415, 448), (446, 417, 416, 447), (445, 418, 417, 446), (444, 419, 418, 445), (443, 420, 419, 444), (435, 420, 443), (472, 458, 457), (457, 458, 459, 456), (456, 459, 460, 455), (455, 460, 461, 454), (454, 461, 462, 453), (453, 462, 463, 452), (452, 463, 464, 451), (464, 450, 451), (465, 450, 464), (463, 466, 465, 464), (462, 467, 466, 463), (461, 468, 467, 462), (460, 469, 468, 461), (459, 470, 469, 460), (458, 471, 470, 459), (472, 471, 458), (472, 473, 471), (471, 473, 474, 470), (470, 474, 475, 469), (469, 475, 476, 468), (468, 476, 477, 467), (467, 477, 478, 466), (466, 478, 479, 465), (479, 450, 465), (480, 450, 479), (478, 481, 480, 479), (477, 482, 481, 478), (476, 483, 482, 477), (475, 484, 483, 476), (474, 485, 484, 475), (473, 486, 485, 474), (472, 486, 473), (451, 450, 502, 501), (472, 457, 495, 494), (450, 480, 493, 502), (486, 472, 494, 487), (485, 486, 487, 488), (484, 485, 488, 489), (483, 484, 489, 490), (482, 483, 490, 491), (481, 482, 491, 492), (480, 481, 492, 493), (457, 456, 496, 495), (456, 455, 497, 496), (455, 454, 498, 497), (454, 453, 499, 498), (453, 452, 500, 499), (452, 451, 501, 500), (500, 501, 518, 519), (499, 500, 519, 520), (498, 499, 520, 521), (497, 498, 521, 522), (496, 497, 522, 523), (495, 496, 523, 524), (493, 492, 527, 526), (492, 491, 528, 527), (491, 490, 529, 528), (490, 489, 530, 529), (489, 488, 531, 530), (488, 487, 532, 531), (487, 494, 525, 532), (502, 493, 526, 503), (494, 495, 524, 525), (501, 502, 503, 518), (525, 511, 510), (510, 511, 512, 509), (509, 512, 513, 508), (508, 513, 514, 507), (507, 514, 515, 506), (506, 515, 516, 505), (505, 516, 517, 504), (517, 503, 504), (518, 503, 517), (516, 519, 518, 517), (515, 520, 519, 516), (514, 521, 520, 515), (513, 522, 521, 514), (512, 523, 522, 513), (511, 524, 523, 512), (525, 524, 511), (525, 533, 532), (532, 533, 534, 531), (531, 534, 535, 530), (530, 535, 536, 529), (529, 536, 537, 528), (528, 537, 538, 527), (527, 538, 539, 526), (539, 503, 526), (504, 503, 539), (538, 505, 504, 539), (537, 506, 505, 538), (536, 507, 506, 537), (535, 508, 507, 536), (534, 509, 508, 535), (533, 510, 509, 534), (525, 510, 533), (562, 548, 547), (547, 548, 549, 546), (546, 549, 550, 545), (545, 550, 551, 544), (544, 551, 552, 543), (543, 552, 553, 542), (542, 553, 554, 541), (554, 540, 541), (555, 540, 554), (553, 556, 555, 554), (552, 557, 556, 553), (551, 558, 557, 552), (550, 559, 558, 551), (549, 560, 559, 550), (548, 561, 560, 549), (562, 561, 548), (562, 563, 561), (561, 563, 564, 560), (560, 564, 565, 559), (559, 565, 566, 558), (558, 566, 567, 557), (557, 567, 568, 556), (556, 568, 569, 555), (569, 540, 555), (570, 540, 569), (568, 571, 570, 569), (567, 572, 571, 568), (566, 573, 572, 567), (565, 574, 573, 566), (564, 575, 574, 565), (563, 576, 575, 564), (562, 576, 563), (541, 540, 592, 591), (562, 547, 585, 584), (540, 570, 583, 592), (576, 562, 584, 577), (575, 576, 577, 578), (574, 575, 578, 579), (573, 574, 579, 580), (572, 573, 580, 581), (571, 572, 581, 582), (570, 571, 582, 583), (547, 546, 586, 585), (546, 545, 587, 586), (545, 544, 588, 587), (544, 543, 589, 588), (543, 542, 590, 589), (542, 541, 591, 590), (590, 591, 608, 609), (589, 590, 609, 610), (588, 589, 610, 611), (587, 588, 611, 612), (586, 587, 612, 613), (585, 586, 613, 614), (583, 582, 617, 616), (582, 581, 618, 617), (581, 580, 619, 618), (580, 579, 620, 619), (579, 578, 621, 620), (578, 577, 622, 621), (577, 584, 615, 622), (592, 583, 616, 593), (584, 585, 614, 615), (591, 592, 593, 608), (615, 601, 600), (600, 601, 602, 599), (599, 602, 603, 598), (598, 603, 604, 597), (597, 604, 605, 596), (596, 605, 606, 595), (595, 606, 607, 594), (607, 593, 594), (608, 593, 607), (606, 609, 608, 607), (605, 610, 609, 606), (604, 611, 610, 605), (603, 612, 611, 604), (602, 613, 612, 603), (601, 614, 613, 602), (615, 614, 601), (615, 623, 622), (622, 623, 624, 621), (621, 624, 625, 620), (620, 625, 626, 619), (619, 626, 627, 618), (618, 627, 628, 617), (617, 628, 629, 616), (629, 593, 616), (594, 593, 629), (628, 595, 594, 629), (627, 596, 595, 628), (626, 597, 596, 627), (625, 598, 597, 626), (624, 599, 598, 625), (623, 600, 599, 624), (615, 600, 623), (652, 638, 637), (637, 638, 639, 636), (636, 639, 640, 635), (635, 640, 641, 634), (634, 641, 642, 633), (633, 642, 643, 632), (632, 643, 644, 631), (644, 630, 631), (645, 630, 644), (643, 646, 645, 644), (642, 647, 646, 643), (641, 648, 647, 642), (640, 649, 648, 641), (639, 650, 649, 640), (638, 651, 650, 639), (652, 651, 638), (652, 653, 651), (651, 653, 654, 650), (650, 654, 655, 649), (649, 655, 656, 648), (648, 656, 657, 647), (647, 657, 658, 646), (646, 658, 659, 645), (659, 630, 645), (660, 630, 659), (658, 661, 660, 659), (657, 662, 661, 658), (656, 663, 662, 657), (655, 664, 663, 656), (654, 665, 664, 655), (653, 666, 665, 654), (652, 666, 653), (631, 630, 682, 681), (652, 637, 675, 674), (630, 660, 673, 682), (666, 652, 674, 667), (665, 666, 667, 668), (664, 665, 668, 669), (663, 664, 669, 670), (662, 663, 670, 671), (661, 662, 671, 672), (660, 661, 672, 673), (637, 636, 676, 675), (636, 635, 677, 676), (635, 634, 678, 677), (634, 633, 679, 678), (633, 632, 680, 679), (632, 631, 681, 680), (680, 681, 698, 699), (679, 680, 699, 700), (678, 679, 700, 701), (677, 678, 701, 702), (676, 677, 702, 703), (675, 676, 703, 704), (673, 672, 707, 706), (672, 671, 708, 707), (671, 670, 709, 708), (670, 669, 710, 709), (669, 668, 711, 710), (668, 667, 712, 711), (667, 674, 705, 712), (682, 673, 706, 683), (674, 675, 704, 705), (681, 682, 683, 698), (705, 691, 690), (690, 691, 692, 689), (689, 692, 693, 688), (688, 693, 694, 687), (687, 694, 695, 686), (686, 695, 696, 685), (685, 696, 697, 684), (697, 683, 684), (698, 683, 697), (696, 699, 698, 697), (695, 700, 699, 696), (694, 701, 700, 695), (693, 702, 701, 694), (692, 703, 702, 693), (691, 704, 703, 692), (705, 704, 691), (705, 713, 712), (712, 713, 714, 711), (711, 714, 715, 710), (710, 715, 716, 709), (709, 716, 717, 708), (708, 717, 718, 707), (707, 718, 719, 706), (719, 683, 706), (684, 683, 719), (718, 685, 684, 719), (717, 686, 685, 718), (716, 687, 686, 717), (715, 688, 687, 716), (714, 689, 688, 715), (713, 690, 689, 714), (705, 690, 713), (746, 747, 723, 724), (721, 725, 724, 723), (740, 741, 725, 721), (734, 735, 722, 727), (720, 726, 727, 722), (726, 720, 728, 729), (720, 721, 723, 722), (776, 777, 734, 727), (778, 776, 727, 726), (779, 778, 726, 729), (752, 753, 724, 725), (754, 752, 725, 741), (753, 755, 746, 724), (722, 800, 801, 780), (757, 756, 723, 747), (750, 751, 748, 749), (781, 780, 722, 735), (738, 739, 736, 737), (758, 759, 740, 721), (721, 802, 803, 758), (728, 720, 782, 783), (732, 733, 730, 731), (744, 745, 742, 743), (762, 763, 760, 761), (766, 767, 764, 765), (770, 771, 768, 769), (786, 787, 784, 785), (790, 791, 788, 789), (794, 795, 792, 793), (806, 807, 804, 805), (728, 731, 730, 729), (730, 796, 779, 729), (731, 783, 797, 732), (797, 796, 733, 732), (736, 735, 734, 737), (737, 777, 798, 738), (736, 799, 781, 735), (798, 799, 739, 738), (740, 743, 742, 741), (742, 772, 754, 741), (743, 759, 773, 744), (773, 772, 745, 744), (748, 747, 746, 749), (749, 755, 774, 750), (748, 775, 757, 747), (774, 775, 751, 750), (764, 753, 752, 765), (754, 768, 771, 752), (761, 755, 753, 762), (763, 808, 809, 756), (757, 760, 763, 756), (769, 759, 758, 770), (760, 775, 774, 761), (767, 763, 762, 764), (770, 766, 765, 771), (810, 808, 767, 766), (773, 769, 768, 772), (765, 752, 771), (753, 764, 762), (770, 803, 810, 766), (768, 754, 772), (759, 769, 773), (755, 761, 774), (760, 757, 775), (756, 722, 723), (720, 782, 811, 802), (772, 742, 745), (759, 743, 740), (755, 749, 746), (775, 748, 751), (785, 777, 776, 786), (778, 789, 788, 776), (779, 792, 795, 778), (787, 812, 801, 780), (781, 784, 787, 780), (793, 783, 782, 794), (784, 799, 798, 785), (791, 787, 786, 788), (794, 790, 789, 795), (813, 812, 791, 790), (797, 793, 792, 796), (786, 776, 788), (789, 778, 795), (811, 814, 794, 782), (814, 813, 790, 794), (792, 779, 796), (783, 793, 797), (777, 785, 798), (784, 781, 799), (809, 800, 756), (796, 730, 733), (783, 731, 728), (777, 737, 734), (799, 736, 739), (801, 800, 805, 812), (803, 802, 807, 810), (804, 813, 812, 805), (805, 800, 809, 806), (811, 804, 807, 802), (810, 807, 806, 808), (806, 809, 808), (804, 813, 814, 811), (800, 722, 756), (721, 720, 802), (808, 763, 767), (803, 770, 758), (812, 787, 791)])
me_sphere_003.polygons.foreach_set('use_smooth', [0, 0, 0, 0, 0, 0, 0, 0, 0, 0, 0, 0, 0, 0, 0, 0, 0, 0, 0, 0, 0, 0, 0, 0, 0, 0, 0, 0, 0, 0, 0, 0, 0, 0, 0, 0, 0, 0, 0, 0, 0, 0, 0, 0, 0, 0, 0, 0, 0, 0, 0, 0, 0, 0, 0, 0, 0, 0, 0, 0, 0, 0, 0, 0, 0, 0, 0, 0, 0, 0, 0, 0, 0, 0, 0, 0, 0, 0, 0, 0, 0, 0, 0, 0, 0, 0, 0, 0, 0, 0, 0, 0, 0, 0, 0, 0, 0, 0, 0, 0, 0, 0, 0, 0, 0, 0, 0, 0, 0, 0, 0, 0, 0, 0, 0, 0, 0, 0, 0, 0, 0, 0, 0, 0, 0, 0, 0, 0, 0, 0, 0, 0, 0, 0, 0, 0, 0, 0, 0, 0, 0, 0, 0, 0, 0, 0, 0, 0, 0, 0, 0, 0, 0, 0, 0, 0, 0, 0, 0, 0, 0, 0, 0, 0, 0, 0, 0, 0, 0, 0, 0, 0, 0, 0, 0, 0, 0, 0, 0, 0, 0, 0, 0, 0, 0, 0, 0, 0, 0, 0, 0, 0, 0, 0, 0, 0, 0, 0, 0, 0, 0, 0, 0, 0, 0, 0, 0, 0, 0, 0, 0, 0, 0, 0, 0, 0, 0, 0, 0, 0, 0, 0, 0, 0, 0, 0, 0, 0, 0, 0, 0, 0, 0, 0, 0, 0, 0, 0, 0, 0, 0, 0, 0, 0, 0, 0, 0, 0, 0, 0, 0, 0, 0, 0, 0, 0, 0, 0, 0, 0, 0, 0, 0, 0, 0, 0, 0, 0, 0, 0, 0, 0, 0, 0, 0, 0, 0, 0, 0, 0, 0, 0, 0, 0, 0, 0, 0, 0, 0, 0, 0, 0, 0, 0, 0, 0, 0, 0, 0, 0, 0, 0, 0, 0, 0, 0, 0, 0, 0, 0, 0, 0, 0, 0, 0, 0, 0, 0, 0, 0, 0, 0, 0, 0, 0, 0, 0, 0, 0, 0, 0, 0, 0, 0, 0, 0, 0, 0, 0, 0, 0, 0, 0, 0, 0, 0, 0, 0, 0, 0, 0, 0, 0, 0, 0, 0, 0, 0, 0, 0, 0, 0, 0, 0, 0, 0, 0, 0, 0, 0, 0, 0, 0, 0, 0, 0, 0, 0, 0, 0, 0, 0, 0, 0, 0, 0, 0, 0, 0, 0, 0, 0, 0, 0, 0, 0, 0, 0, 0, 0, 0, 0, 0, 0, 0, 0, 0, 0, 0, 0, 0, 0, 0, 0, 0, 0, 0, 0, 0, 0, 0, 0, 0, 0, 0, 0, 0, 0, 0, 0, 0, 0, 0, 0, 0, 0, 0, 0, 0, 0, 0, 0, 0, 0, 0, 0, 0, 0, 0, 0, 0, 0, 0, 0, 0, 0, 0, 0, 0, 0, 0, 0, 0, 0, 0, 0, 0, 0, 0, 0, 0, 0, 0, 0, 0, 0, 0, 0, 0, 0, 0, 0, 0, 0, 0, 0, 0, 0, 0, 0, 0, 0, 0, 0, 0, 0, 0, 0, 0, 0, 0, 0, 0, 0, 0, 0, 0, 0, 0, 0, 0, 0, 0, 0, 0, 0, 0, 0, 0, 0, 0, 0, 0, 0, 0, 0, 0, 0, 0, 0, 0, 0, 0, 0, 0, 0, 0, 0, 0, 0, 0, 0, 0, 0, 1, 1, 1, 1, 1, 1, 1, 1, 1, 1, 1, 1, 1, 1, 1, 1, 1, 1, 1, 1, 1, 1, 1, 1, 1, 1, 1, 1, 1, 1, 1, 1, 0, 0, 0, 0, 0, 0, 0, 0, 0, 0, 0, 0, 0, 0, 0, 0, 0, 0, 0, 0, 0, 0, 0, 0, 0, 0, 0, 0, 0, 0, 0, 0, 0, 0, 0, 0, 0, 0, 0, 0, 0, 0, 0, 0, 0, 0, 0, 0, 0, 0, 0, 0, 0, 0, 0, 0, 0, 0, 0, 0, 0, 0, 0, 0, 0, 0, 0, 0, 0, 0, 0, 0, 0, 0, 0, 0, 0, 0, 0, 0, 0, 0, 0, 0, 0, 0, 0, 0, 0, 0, 0, 0, 0, 0, 0, 0, 0, 0, 0, 0, 0, 0, 0, 0, 0, 0, 0, 0, 0, 0, 0, 0, 0, 0, 0, 0, 0, 0, 0, 0, 0, 0, 0, 0, 0, 0, 0, 0, 0, 0, 0, 0, 0, 0, 0, 0, 0, 0, 0, 0, 0, 0, 0, 0, 0, 0, 0, 0, 0, 0, 0, 0, 0, 0, 0, 0, 0, 0, 0, 0, 0, 0, 0, 0, 0, 0, 0, 0, 0, 0, 0, 0, 0, 0, 0, 0, 0, 0, 0, 0, 0, 0, 0, 0, 0, 0, 0, 0, 0, 0, 0, 0, 1, 1, 1, 1, 1, 1, 1, 1, 1, 1, 1, 1, 1, 1, 1, 1, 1, 1, 1, 1, 1, 1, 1, 1, 1, 1, 1, 1, 1, 1, 1, 1, 1, 1, 1, 1, 1, 1, 1, 1, 1, 1, 1, 1, 1, 1, 1, 1, 1, 1, 1, 1, 1, 1, 1, 1, 1, 1, 1, 1, 1, 1, 1, 1, 1, 1, 1, 1, 1, 1, 1, 1, 1, 1, 1, 1, 1, 1, 1, 1, 1, 1, 1, 1, 1, 1, 1, 1, 1, 1, 1, 1, 1, 1, 1, 1, 1, 1, 1, 1, 1, 1, 1, 1, 1, 1, 1])
me_sphere_003.materials.append(mat_material)
me_sphere_003.use_remesh_preserve_volume = False
me_sphere_003.use_remesh_preserve_attributes = False
me_sphere_003.use_mirror_vertex_groups = False
me_sphere_003.update()

# ---- objects
ob_lamp_003 = bpy.data.objects.new('Lamp.003', light_lamp_002)
ob_sphere_003 = bpy.data.objects.new('Sphere.003', me_sphere_003)
ob_lamp_002 = bpy.data.objects.new('Lamp.002', light_lamp_001)
ob_lamp_001 = bpy.data.objects.new('Lamp.001', light_lamp)
ob_lamp = bpy.data.objects.new('Lamp', light_spot)
ob_camera = bpy.data.objects.new('Camera', cam_camera)

# ---- transforms, parenting, visibility, modifiers, constraints
ob_lamp_003.location = (0.5996, 5.004, 1.574)
ob_lamp_003.lock_rotations_4d = False
ob_lamp_003.empty_display_type = 'ARROWS'
ob_lamp_003.lineart.crease_threshold = 0.0
ob_sphere_003.location = (0.01638, 0.01763, 1.505)
ob_sphere_003.rotation_euler = (-4.559e-10, 0.008798, -2.858)
ob_sphere_003.scale = (0.1167, 0.1167, 0.1167)
ob_sphere_003.lock_rotations_4d = False
ob_sphere_003.empty_display_type = 'ARROWS'
ob_sphere_003.lineart.crease_threshold = 0.0
ob_lamp_002.location = (0.2021, -0.1898, 6.184)
ob_lamp_002.lock_rotations_4d = False
ob_lamp_002.empty_display_type = 'ARROWS'
ob_lamp_002.lineart.crease_threshold = 0.0
ob_lamp_001.location = (2.974, -4.748, 1.606)
ob_lamp_001.lock_rotations_4d = False
ob_lamp_001.empty_display_type = 'ARROWS'
ob_lamp_001.lineart.crease_threshold = 0.0
ob_lamp.location = (6.944, 3.192, 7.238)
ob_lamp.rotation_euler = (0.9555, 0.08066, 1.92)
ob_lamp.lock_rotations_4d = False
ob_lamp.empty_display_type = 'ARROWS'
ob_lamp.color = (0.0, 0.0, 0.0, 0.0)
ob_lamp.lineart.crease_threshold = 0.0
ob_camera.location = (4.715, -5.809, 4.088)
ob_camera.rotation_euler = (1.109, 0.01082, 0.8149)
ob_camera.lock_rotations_4d = False
ob_camera.empty_display_type = 'ARROWS'
ob_camera.color = (0.0, 0.0, 0.0, 0.0)
ob_camera.display_type = 'WIRE'
ob_camera.lineart.crease_threshold = 0.0

# ---- collection membership
col_collection_1.objects.link(ob_lamp_003)
col_collection_1.objects.link(ob_sphere_003)
col_collection_1.objects.link(ob_lamp_002)
col_collection_1.objects.link(ob_lamp_001)
col_collection_1.objects.link(ob_lamp)
col_collection_1.objects.link(ob_camera)

# ---- scene / render settings (as saved in the file)
scene.camera = ob_camera
scene.frame_start = 1; scene.frame_end = 250; scene.frame_set(1)
scene.render.engine = 'BLENDER_EEVEE_NEXT'
scene.render.image_settings.color_mode = 'RGB'
scene.render.image_settings.compression = 90
scene.render.resolution_x = 384
scene.render.resolution_y = 384
scene.render.resolution_percentage = 50
scene.render.pixel_aspect_x = 100.0
scene.render.pixel_aspect_y = 100.0
scene.render.fps = 25
scene.render.dither_intensity = 0.0
scene.render.use_compositing = False
scene.render.use_sequencer = False
scene.render.bake_margin = 2
scene.render.bake_bias = 0.0
scene.render.use_stamp_time = False
scene.render.use_stamp_date = False
scene.render.use_stamp_frame = False
scene.render.use_stamp_camera = False
scene.render.use_stamp_scene = False
scene.render.use_stamp_filename = False
scene.render.use_stamp_render_time = False
scene.render.stamp_font_size = 0
scene.cycles.use_denoising = False
scene.cycles.samples = 10
scene.cycles.sampling_pattern = 'TABULATED_SOBOL'
scene.cycles.light_sampling_threshold = 0.0
scene.cycles.use_adaptive_sampling = False
scene.cycles.use_light_tree = False
scene.cycles.blur_glossy = 0.0
scene.cycles.volume_bounces = 1
scene.cycles.pixel_filter_type = 'GAUSSIAN'
scene.cycles.sample_clamp_indirect = 0.0
scene.view_settings.view_transform = 'Raw'
bpy.context.view_layer.update()
